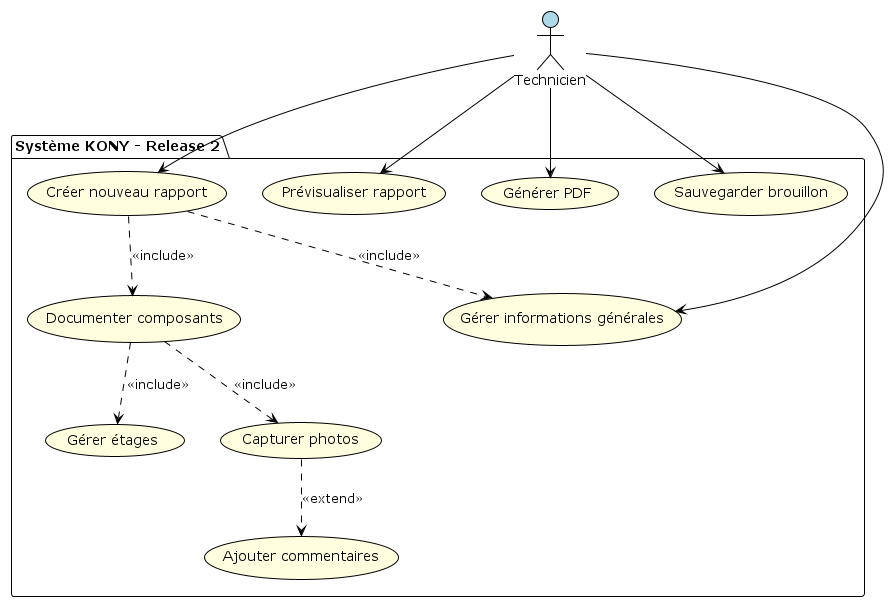

The diagram above was rendered by PlantUML. Its source (embedded in the PNG):
@startuml
!theme plain
skinparam backgroundColor white
skinparam actor {
  BackgroundColor lightblue
  BorderColor black
}
skinparam usecase {
  BackgroundColor lightyellow
  BorderColor black
}

actor "Technicien" as tech

package "Système KONY - Release 2" {
  usecase "Créer nouveau rapport" as UC1
  usecase "Gérer informations générales" as UC2
  usecase "Documenter composants" as UC3
  usecase "Gérer étages" as UC4
  usecase "Capturer photos" as UC5
  usecase "Ajouter commentaires" as UC6
  usecase "Prévisualiser rapport" as UC7
  usecase "Générer PDF" as UC8
  usecase "Sauvegarder brouillon" as UC9
}

tech --> UC1
tech --> UC2
tech --> UC7
tech --> UC8
tech --> UC9

UC1 ..> UC2 : <<include>>
UC1 ..> UC3 : <<include>>
UC3 ..> UC4 : <<include>>
UC3 ..> UC5 : <<include>>
UC5 ..> UC6 : <<extend>>

@enduml